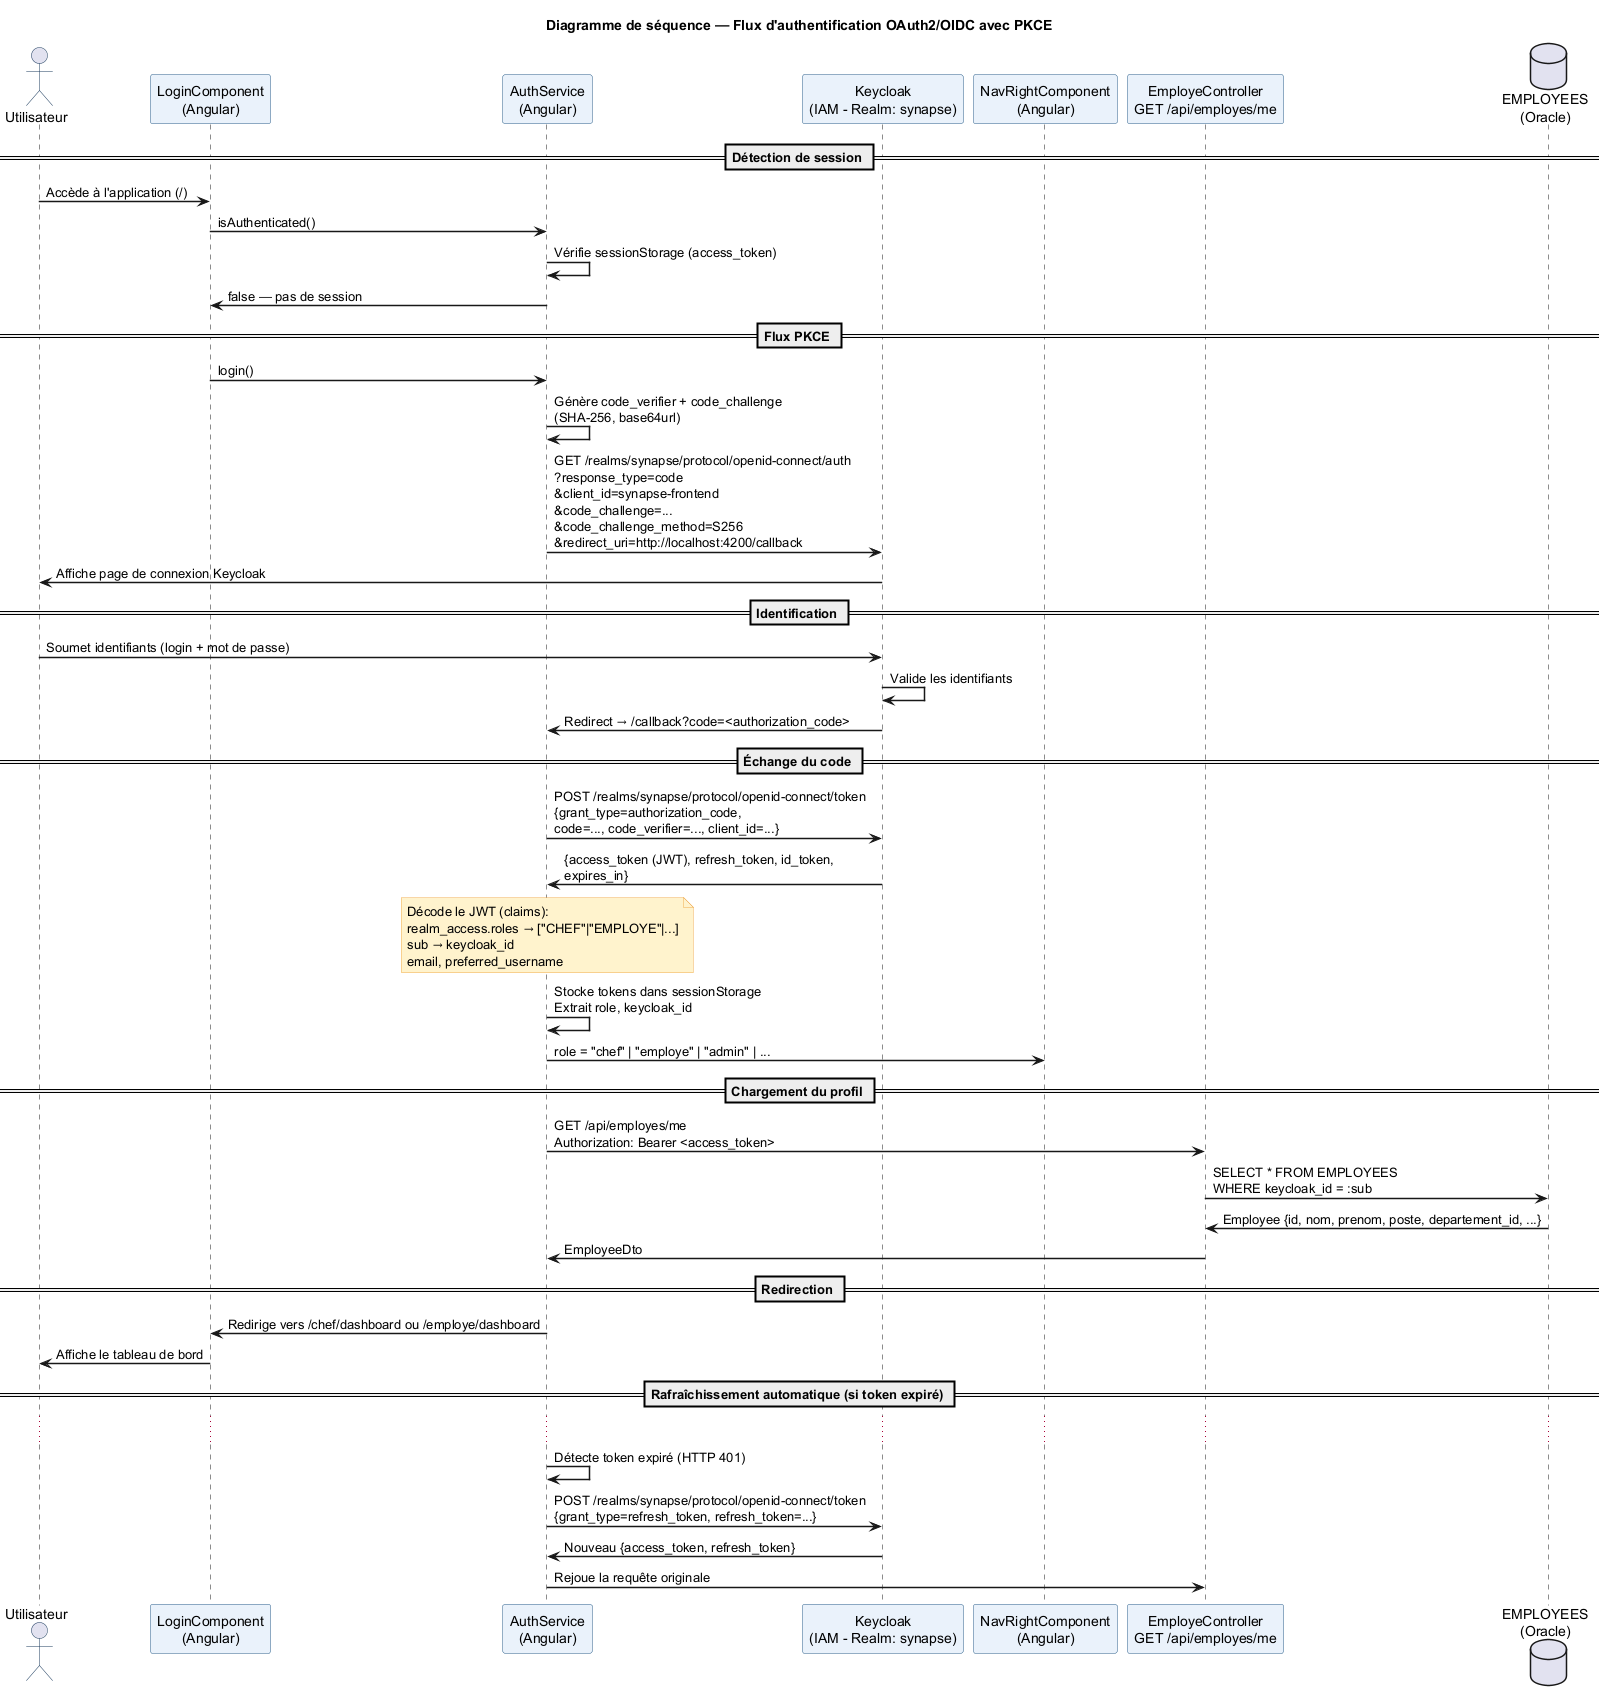

The diagram above was rendered by PlantUML. Its source (embedded in the PNG):
@startuml seq_authentifier
title Diagramme de séquence — Flux d'authentification OAuth2/OIDC avec PKCE

skinparam sequenceArrowThickness 1.5
skinparam participantBorderColor #2C5F8A
skinparam participantBackgroundColor #EAF2FB
skinparam actorBorderColor #1A3A5C
skinparam noteBorderColor #F0AD4E
skinparam noteBackgroundColor #FFF3CD

actor "Utilisateur" as user

participant "LoginComponent\n(Angular)" as login
participant "AuthService\n(Angular)" as authSvc
participant "Keycloak\n(IAM - Realm: synapse)" as kc
participant "NavRightComponent\n(Angular)" as nav
participant "EmployeController\nGET /api/employes/me" as ctrl
database "EMPLOYEES\n(Oracle)" as db

== Détection de session ==
user -> login : Accède à l'application (/)
login -> authSvc : isAuthenticated()
authSvc -> authSvc : Vérifie sessionStorage (access_token)
authSvc -> login : false — pas de session

== Flux PKCE ==
login -> authSvc : login()
authSvc -> authSvc : Génère code_verifier + code_challenge\n(SHA-256, base64url)
authSvc -> kc : GET /realms/synapse/protocol/openid-connect/auth\n?response_type=code\n&client_id=synapse-frontend\n&code_challenge=...\n&code_challenge_method=S256\n&redirect_uri=http://localhost:4200/callback
kc -> user : Affiche page de connexion Keycloak

== Identification ==
user -> kc : Soumet identifiants (login + mot de passe)
kc -> kc : Valide les identifiants
kc -> authSvc : Redirect → /callback?code=<authorization_code>

== Échange du code ==
authSvc -> kc : POST /realms/synapse/protocol/openid-connect/token\n{grant_type=authorization_code,\ncode=..., code_verifier=..., client_id=...}
kc -> authSvc : {access_token (JWT), refresh_token, id_token,\nexpires_in}

note over authSvc
  Décode le JWT (claims):
  realm_access.roles → ["CHEF"|"EMPLOYE"|...]
  sub → keycloak_id
  email, preferred_username
end note

authSvc -> authSvc : Stocke tokens dans sessionStorage\nExtrait role, keycloak_id
authSvc -> nav : role = "chef" | "employe" | "admin" | ...

== Chargement du profil ==
authSvc -> ctrl : GET /api/employes/me\nAuthorization: Bearer <access_token>
ctrl -> db : SELECT * FROM EMPLOYEES\nWHERE keycloak_id = :sub
db -> ctrl : Employee {id, nom, prenom, poste, departement_id, ...}
ctrl -> authSvc : EmployeeDto

== Redirection ==
authSvc -> login : Redirige vers /chef/dashboard ou /employe/dashboard
login -> user : Affiche le tableau de bord

== Rafraîchissement automatique (si token expiré) ==
...
authSvc -> authSvc : Détecte token expiré (HTTP 401)
authSvc -> kc : POST /realms/synapse/protocol/openid-connect/token\n{grant_type=refresh_token, refresh_token=...}
kc -> authSvc : Nouveau {access_token, refresh_token}
authSvc -> ctrl : Rejoue la requête originale

@enduml